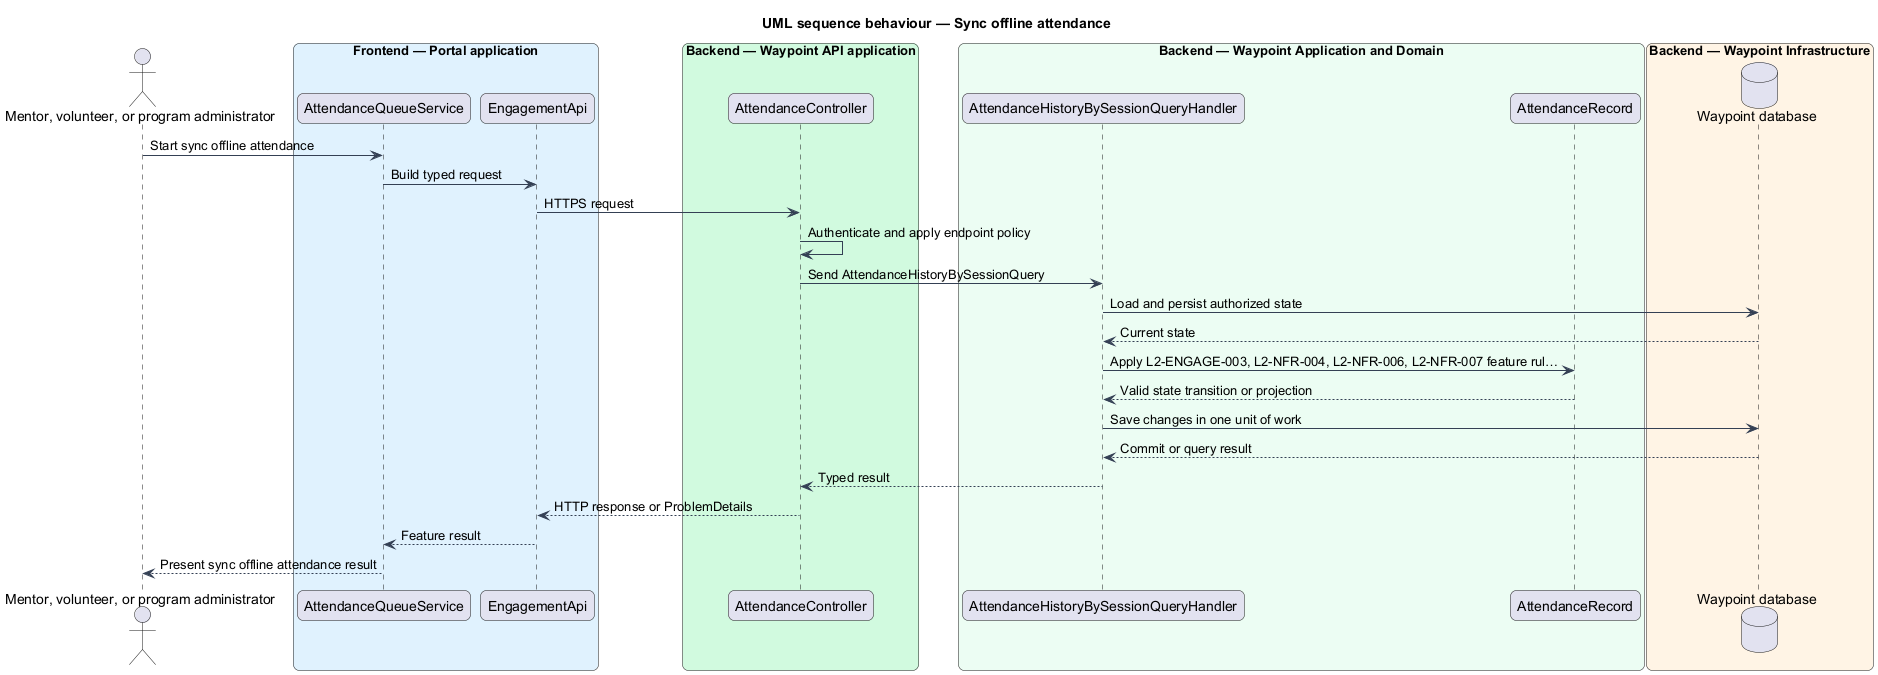

The diagram above was rendered by PlantUML. Its source (embedded in the PNG):
@startuml

title UML sequence behaviour — Sync offline attendance
skinparam backgroundColor #FFFFFF
skinparam shadowing false
skinparam roundcorner 12
skinparam defaultFontName Arial
skinparam ArrowColor #344054
skinparam rectangle {
  BorderColor #344054
  FontColor #101828
}
skinparam package {
  BorderColor #667085
  FontColor #101828
  BackgroundColor #F9FAFB
}
actor "Mentor, volunteer, or program administrator" as actor
box "Frontend — Portal application" #E0F2FE
  participant "AttendanceQueueService" as page
  participant "EngagementApi" as client
end box
box "Backend — Waypoint API application" #D1FADF
  participant "AttendanceController" as controller
end box
box "Backend — Waypoint Application and Domain" #ECFDF3
  participant "AttendanceHistoryBySessionQueryHandler" as handler
  participant "AttendanceRecord" as entity
end box
box "Backend — Waypoint Infrastructure" #FFF4E5
  database "Waypoint database" as db
end box
actor -> page : Start sync offline attendance
page -> client : Build typed request
client -> controller : HTTPS request
controller -> controller : Authenticate and apply endpoint policy
controller -> handler : Send AttendanceHistoryBySessionQuery
handler -> db : Load and persist authorized state
db --> handler : Current state
handler -> entity : Apply L2-ENGAGE-003, L2-NFR-004, L2-NFR-006, L2-NFR-007 feature rul…
entity --> handler : Valid state transition or projection
handler -> db : Save changes in one unit of work
db --> handler : Commit or query result
handler --> controller : Typed result
controller --> client : HTTP response or ProblemDetails
client --> page : Feature result
page --> actor : Present sync offline attendance result
@enduml